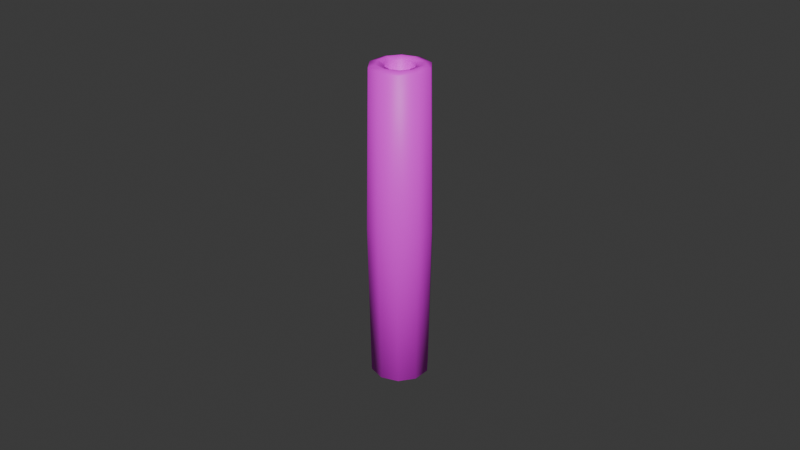 # Source: biscuitStrawGeoWork001.blend  (saved by Blender 5.1.29; exported with 4.5.12 LTS)
import bpy
from mathutils import Matrix  # noqa: F401  (used for matrix-valued properties, if any)

bpy.ops.wm.read_factory_settings(use_empty=True)
scene = bpy.context.scene
scene.name = 'Scene'

# ---- collections
col_collection = bpy.data.collections.new('Collection'); scene.collection.children.link(col_collection)

# ---- images (referenced by path relative to the original .blend; pixels are not part of the script)
import os
ASSET_DIR = os.environ.get("B2B_ASSET_DIR", "")  # directory of the original .blend (textures are referenced by path, not embedded)
HERE = os.path.dirname(os.path.abspath(__file__))  # packed textures are extracted next to this script under _unpacked/

def load_image(name, relpath, width, height, colorspace="sRGB"):
    """Load a texture the original file referenced (path relative to the .blend, or extracted next to this script)."""
    p = next((c for c in (os.path.join(HERE, relpath), os.path.join(ASSET_DIR, relpath)) if relpath and os.path.exists(c)), "")
    if p:
        img = bpy.data.images.load(p, check_existing=True)
        img.name = name
    else:  # same state as the original file: an image datablock whose file is absent (Cycles renders it pink)
        img = bpy.data.images.new(name, width, height)
        img.source = "FILE"
        img.filepath = "//" + (relpath or name)
    img.colorspace_settings.name = colorspace
    return img
img_image = load_image('Image', 'missing.png', 1024, 1024, 'sRGB')

# ---- materials (node trees are filled in below, after node groups)
mat_biscuitstrawmat = bpy.data.materials.new('biscuitStrawMat')

# ---- material node trees
mat_biscuitstrawmat.use_nodes = True; mat_biscuitstrawmat.node_tree.nodes.clear()
_N = mat_biscuitstrawmat.node_tree.nodes; _L = mat_biscuitstrawmat.node_tree.links
n0 = _N.new('ShaderNodeBsdfPrincipled'); n0.name = 'Principled BSDF'; n0.location = (-200, 100)
n1 = _N.new('ShaderNodeOutputMaterial'); n1.name = 'Material Output'; n1.location = (200, 100)
n2 = _N.new('ShaderNodeTexImage'); n2.name = 'Image Texture'; n2.location = (-538, 47)
n2.image = img_image
_L.new(n0.outputs[0], n1.inputs[0])
_L.new(n2.outputs[0], n0.inputs[0])
n1.is_active_output = True

# ---- world
world_world = bpy.data.worlds.new('World'); scene.world = world_world
world_world.use_nodes = True; world_world.node_tree.nodes.clear()
_N = world_world.node_tree.nodes; _L = world_world.node_tree.links
n0 = _N.new('ShaderNodeOutputWorld'); n0.name = 'World Output'; n0.location = (200, 100)
n1 = _N.new('ShaderNodeBackground'); n1.name = 'Background'; n1.location = (-200, 100)
n1.inputs[0].default_value = (0.05088, 0.05088, 0.05088, 1.0)
_L.new(n1.outputs[0], n0.inputs[0])
n0.is_active_output = True
world_world.color = (0.05088, 0.05088, 0.05088)
world_world.sun_shadow_jitter_overblur = 0.0

# ---- meshes
me_cylinder_002 = bpy.data.meshes.new('Cylinder.002')
me_cylinder_002.from_pydata([(-1.641e-10, 0.0099, 0.04966), (0.005819, 0.008009, 0.04966), (0.009415, 0.003059, 0.04966), (0.009415, -0.003059, 0.04966), (0.005819, -0.008009, 0.04966), (-1.641e-10, -0.0099, 0.04966), (-0.005819, -0.008009, 0.04966), (-0.009415, -0.003059, 0.04966), (-0.009415, 0.003059, 0.04966), (-0.005819, 0.008009, 0.04966), (-2.316e-10, 0.0054, 0.04966), (0.003174, 0.004369, 0.04966), (0.005136, 0.001669, 0.04966), (0.005136, -0.001669, 0.04966), (0.003174, -0.004369, 0.04966), (-2.316e-10, -0.0054, 0.04966), (-0.003174, -0.004369, 0.04966), (-0.005136, -0.001669, 0.04966), (-0.005136, 0.001669, 0.04966), (-0.003174, 0.004369, 0.04966), (-2.195e-10, 0.00675, 4.469e-06), (-1.745e-10, 0.009013, 0.0007084), (-1.745e-10, 0.009013, 0.0986), (-1.97e-10, 0.00675, 0.09931), (0.005298, 0.007292, 0.0007084), (0.003968, 0.005461, 4.469e-06), (0.003968, 0.005461, 0.09931), (0.005298, 0.007292, 0.0986), (0.008572, 0.002785, 0.0007084), (0.00642, 0.002086, 4.469e-06), (0.00642, 0.002086, 0.09931), (0.008572, 0.002785, 0.0986), (0.008572, -0.002785, 0.0007084), (0.00642, -0.002086, 4.469e-06), (0.00642, -0.002086, 0.09931), (0.008572, -0.002785, 0.0986), (0.005298, -0.007292, 0.0007084), (0.003968, -0.005461, 4.469e-06), (0.003968, -0.005461, 0.09931), (0.005298, -0.007292, 0.0986), (-1.745e-10, -0.009013, 0.0007084), (-2.195e-10, -0.00675, 4.469e-06), (-1.97e-10, -0.00675, 0.09931), (-1.745e-10, -0.009013, 0.0986), (-0.005298, -0.007292, 0.0007084), (-0.003968, -0.005461, 4.469e-06), (-0.003968, -0.005461, 0.09931), (-0.005298, -0.007292, 0.0986), (-0.008572, -0.002785, 0.0007084), (-0.00642, -0.002086, 4.469e-06), (-0.00642, -0.002086, 0.09931), (-0.008572, -0.002785, 0.0986), (-0.008572, 0.002785, 0.0007084), (-0.00642, 0.002086, 4.469e-06), (-0.00642, 0.002086, 0.09931), (-0.008572, 0.002785, 0.0986), (-0.005298, 0.007292, 0.0007084), (-0.003968, 0.005461, 4.469e-06), (-0.003968, 0.005461, 0.09931), (-0.005298, 0.007292, 0.0986), (-2.638e-10, 0.004513, 0.0007173), (-2.195e-10, 0.00675, 4.469e-06), (-1.97e-10, 0.00675, 0.09931), (-2.196e-10, 0.004513, 0.0986), (0.003968, 0.005461, 4.469e-06), (0.002653, 0.003651, 0.0007173), (0.002653, 0.003651, 0.0986), (0.003968, 0.005461, 0.09931), (0.00642, 0.002086, 4.469e-06), (0.004292, 0.001395, 0.0007173), (0.004292, 0.001395, 0.0986), (0.00642, 0.002086, 0.09931), (0.00642, -0.002086, 4.469e-06), (0.004292, -0.001395, 0.0007173), (0.004292, -0.001395, 0.0986), (0.00642, -0.002086, 0.09931), (0.003968, -0.005461, 4.469e-06), (0.002653, -0.003651, 0.0007173), (0.002653, -0.003651, 0.0986), (0.003968, -0.005461, 0.09931), (-2.195e-10, -0.00675, 4.469e-06), (-2.638e-10, -0.004513, 0.0007173), (-2.196e-10, -0.004513, 0.0986), (-1.97e-10, -0.00675, 0.09931), (-0.003968, -0.005461, 4.469e-06), (-0.002653, -0.003651, 0.0007173), (-0.002653, -0.003651, 0.0986), (-0.003968, -0.005461, 0.09931), (-0.00642, -0.002086, 4.469e-06), (-0.004292, -0.001395, 0.0007173), (-0.004292, -0.001395, 0.0986), (-0.00642, -0.002086, 0.09931), (-0.00642, 0.002086, 4.469e-06), (-0.004292, 0.001395, 0.0007173), (-0.004292, 0.001395, 0.0986), (-0.00642, 0.002086, 0.09931), (-0.003968, 0.005461, 4.469e-06), (-0.002653, 0.003651, 0.0007173), (-0.002653, 0.003651, 0.0986), (-0.003968, 0.005461, 0.09931)], [], [(21, 24, 25, 20), (27, 22, 23, 26), (24, 28, 29, 25), (31, 27, 26, 30), (28, 32, 33, 29), (35, 31, 30, 34), (32, 36, 37, 33), (39, 35, 34, 38), (36, 40, 41, 37), (43, 39, 38, 42), (40, 44, 45, 41), (47, 43, 42, 46), (44, 48, 49, 45), (51, 47, 46, 50), (48, 52, 53, 49), (55, 51, 50, 54), (52, 56, 57, 53), (59, 55, 54, 58), (56, 21, 20, 57), (22, 59, 58, 23), (61, 64, 65, 60), (67, 62, 63, 66), (64, 68, 69, 65), (71, 67, 66, 70), (68, 72, 73, 69), (75, 71, 70, 74), (72, 76, 77, 73), (79, 75, 74, 78), (76, 80, 81, 77), (83, 79, 78, 82), (80, 84, 85, 81), (87, 83, 82, 86), (84, 88, 89, 85), (91, 87, 86, 90), (88, 92, 93, 89), (95, 91, 90, 94), (92, 96, 97, 93), (99, 95, 94, 98), (96, 61, 60, 97), (62, 99, 98, 63), (20, 25, 64, 61), (56, 9, 0, 21), (21, 0, 1, 24), (57, 20, 61, 96), (26, 23, 62, 67), (0, 22, 27, 1), (9, 59, 22, 0), (23, 58, 99, 62), (24, 1, 2, 28), (25, 29, 68, 64), (1, 27, 31, 2), (30, 26, 67, 71), (28, 2, 3, 32), (29, 33, 72, 68), (2, 31, 35, 3), (34, 30, 71, 75), (32, 3, 4, 36), (33, 37, 76, 72), (3, 35, 39, 4), (38, 34, 75, 79), (36, 4, 5, 40), (37, 41, 80, 76), (4, 39, 43, 5), (42, 38, 79, 83), (40, 5, 6, 44), (41, 45, 84, 80), (5, 43, 47, 6), (46, 42, 83, 87), (44, 6, 7, 48), (45, 49, 88, 84), (6, 47, 51, 7), (50, 46, 87, 91), (48, 7, 8, 52), (49, 53, 92, 88), (7, 51, 55, 8), (54, 50, 91, 95), (52, 8, 9, 56), (53, 57, 96, 92), (8, 55, 59, 9), (58, 54, 95, 99), (60, 65, 11, 10), (97, 60, 10, 19), (10, 11, 66, 63), (19, 10, 63, 98), (65, 69, 12, 11), (11, 12, 70, 66), (69, 73, 13, 12), (12, 13, 74, 70), (73, 77, 14, 13), (13, 14, 78, 74), (77, 81, 15, 14), (14, 15, 82, 78), (81, 85, 16, 15), (15, 16, 86, 82), (85, 89, 17, 16), (16, 17, 90, 86), (89, 93, 18, 17), (17, 18, 94, 90), (93, 97, 19, 18), (18, 19, 98, 94)])
me_cylinder_002.polygons.foreach_set('use_smooth', [True] * 100)
_uv = me_cylinder_002.uv_layers.new(name='UVMap')
_uv.uv.foreach_set('vector', [0.4715, 0.7787, 0.4903, 0.7787, 0.4903, 0.7813, 0.4715, 0.7813, 0.4903, 0.4126, 0.4715, 0.4126, 0.4715, 0.41, 0.4903, 0.41, 0.4903, 0.7787, 0.5091, 0.7787, 0.5091, 0.7813, 0.4903, 0.7813, 0.5091, 0.4126, 0.4903, 0.4126, 0.4903, 0.41, 0.5091, 0.41, 0.5091, 0.7787, 0.5279, 0.7787, 0.5279, 0.7813, 0.5091, 0.7813, 0.5279, 0.4126, 0.5091, 0.4126, 0.5091, 0.41, 0.5279, 0.41, 0.5279, 0.7787, 0.5467, 0.7787, 0.5467, 0.7813, 0.5279, 0.7813, 0.5467, 0.4126, 0.5279, 0.4126, 0.5279, 0.41, 0.5467, 0.41, 0.5467, 0.7787, 0.5655, 0.7787, 0.5655, 0.7813, 0.5467, 0.7813, 0.5655, 0.4126, 0.5467, 0.4126, 0.5467, 0.41, 0.5655, 0.41, 0.5655, 0.7787, 0.5843, 0.7787, 0.5843, 0.7813, 0.5655, 0.7813, 0.5843, 0.4126, 0.5655, 0.4126, 0.5655, 0.41, 0.5843, 0.41, 0.5843, 0.7787, 0.603, 0.7787, 0.603, 0.7813, 0.5843, 0.7813, 0.603, 0.4126, 0.5843, 0.4126, 0.5843, 0.41, 0.603, 0.41, 0.603, 0.7787, 0.6218, 0.7787, 0.6218, 0.7813, 0.603, 0.7813, 0.6218, 0.4126, 0.603, 0.4126, 0.603, 0.41, 0.6218, 0.41, 0.6218, 0.7787, 0.6406, 0.7787, 0.6406, 0.7813, 0.6218, 0.7813, 0.6406, 0.4126, 0.6218, 0.4126, 0.6218, 0.41, 0.6406, 0.41, 0.6406, 0.7787, 0.6594, 0.7787, 0.6594, 0.7813, 0.6406, 0.7813, 0.6594, 0.4126, 0.6406, 0.4126, 0.6406, 0.41, 0.6594, 0.41, 0.4715, 0.7813, 0.4903, 0.7813, 0.4903, 0.7787, 0.4715, 0.7787, 0.4903, 0.41, 0.4715, 0.41, 0.4715, 0.4126, 0.4903, 0.4126, 0.4903, 0.7813, 0.5091, 0.7813, 0.5091, 0.7787, 0.4903, 0.7787, 0.5091, 0.41, 0.4903, 0.41, 0.4903, 0.4126, 0.5091, 0.4126, 0.5091, 0.7813, 0.5279, 0.7813, 0.5279, 0.7787, 0.5091, 0.7787, 0.5279, 0.41, 0.5091, 0.41, 0.5091, 0.4126, 0.5279, 0.4126, 0.5279, 0.7813, 0.5467, 0.7813, 0.5467, 0.7787, 0.5279, 0.7787, 0.5467, 0.41, 0.5279, 0.41, 0.5279, 0.4126, 0.5467, 0.4126, 0.5467, 0.7813, 0.5655, 0.7813, 0.5655, 0.7787, 0.5467, 0.7787, 0.5655, 0.41, 0.5467, 0.41, 0.5467, 0.4126, 0.5655, 0.4126, 0.5655, 0.7813, 0.5843, 0.7813, 0.5843, 0.7787, 0.5655, 0.7787, 0.5843, 0.41, 0.5655, 0.41, 0.5655, 0.4126, 0.5843, 0.4126, 0.5843, 0.7813, 0.603, 0.7813, 0.603, 0.7787, 0.5843, 0.7787, 0.603, 0.41, 0.5843, 0.41, 0.5843, 0.4126, 0.603, 0.4126, 0.603, 0.7813, 0.6218, 0.7813, 0.6218, 0.7787, 0.603, 0.7787, 0.6218, 0.41, 0.603, 0.41, 0.603, 0.4126, 0.6218, 0.4126, 0.6218, 0.7813, 0.6406, 0.7813, 0.6406, 0.7787, 0.6218, 0.7787, 0.6406, 0.41, 0.6218, 0.41, 0.6218, 0.4126, 0.6406, 0.4126, 0.6406, 0.7813, 0.6594, 0.7813, 0.6594, 0.7787, 0.6406, 0.7787, 0.6594, 0.41, 0.6406, 0.41, 0.6406, 0.4126, 0.6594, 0.4126, 0.4715, 0.7813, 0.4903, 0.7813, 0.4903, 0.7813, 0.4715, 0.7813, 0.6406, 0.7787, 0.6406, 0.5956, 0.6594, 0.5956, 0.6594, 0.7787, 0.4715, 0.7787, 0.4715, 0.5956, 0.4903, 0.5956, 0.4903, 0.7787, 0.6406, 0.7813, 0.6594, 0.7813, 0.6594, 0.7813, 0.6406, 0.7813, 0.4903, 0.41, 0.4715, 0.41, 0.4715, 0.41, 0.4903, 0.41, 0.4715, 0.5956, 0.4715, 0.4126, 0.4903, 0.4126, 0.4903, 0.5956, 0.6406, 0.5956, 0.6406, 0.4126, 0.6594, 0.4126, 0.6594, 0.5956, 0.6594, 0.41, 0.6406, 0.41, 0.6406, 0.41, 0.6594, 0.41, 0.4903, 0.7787, 0.4903, 0.5956, 0.5091, 0.5956, 0.5091, 0.7787, 0.4903, 0.7813, 0.5091, 0.7813, 0.5091, 0.7813, 0.4903, 0.7813, 0.4903, 0.5956, 0.4903, 0.4126, 0.5091, 0.4126, 0.5091, 0.5956, 0.5091, 0.41, 0.4903, 0.41, 0.4903, 0.41, 0.5091, 0.41, 0.5091, 0.7787, 0.5091, 0.5956, 0.5279, 0.5956, 0.5279, 0.7787, 0.5091, 0.7813, 0.5279, 0.7813, 0.5279, 0.7813, 0.5091, 0.7813, 0.5091, 0.5956, 0.5091, 0.4126, 0.5279, 0.4126, 0.5279, 0.5956, 0.5279, 0.41, 0.5091, 0.41, 0.5091, 0.41, 0.5279, 0.41, 0.5279, 0.7787, 0.5279, 0.5956, 0.5467, 0.5956, 0.5467, 0.7787, 0.5279, 0.7813, 0.5467, 0.7813, 0.5467, 0.7813, 0.5279, 0.7813, 0.5279, 0.5956, 0.5279, 0.4126, 0.5467, 0.4126, 0.5467, 0.5956, 0.5467, 0.41, 0.5279, 0.41, 0.5279, 0.41, 0.5467, 0.41, 0.5467, 0.7787, 0.5467, 0.5956, 0.5655, 0.5956, 0.5655, 0.7787, 0.5467, 0.7813, 0.5655, 0.7813, 0.5655, 0.7813, 0.5467, 0.7813, 0.5467, 0.5956, 0.5467, 0.4126, 0.5655, 0.4126, 0.5655, 0.5956, 0.5655, 0.41, 0.5467, 0.41, 0.5467, 0.41, 0.5655, 0.41, 0.5655, 0.7787, 0.5655, 0.5956, 0.5843, 0.5956, 0.5843, 0.7787, 0.5655, 0.7813, 0.5843, 0.7813, 0.5843, 0.7813, 0.5655, 0.7813, 0.5655, 0.5956, 0.5655, 0.4126, 0.5843, 0.4126, 0.5843, 0.5956, 0.5843, 0.41, 0.5655, 0.41, 0.5655, 0.41, 0.5843, 0.41, 0.5843, 0.7787, 0.5843, 0.5956, 0.603, 0.5956, 0.603, 0.7787, 0.5843, 0.7813, 0.603, 0.7813, 0.603, 0.7813, 0.5843, 0.7813, 0.5843, 0.5956, 0.5843, 0.4126, 0.603, 0.4126, 0.603, 0.5956, 0.603, 0.41, 0.5843, 0.41, 0.5843, 0.41, 0.603, 0.41, 0.603, 0.7787, 0.603, 0.5956, 0.6218, 0.5956, 0.6218, 0.7787, 0.603, 0.7813, 0.6218, 0.7813, 0.6218, 0.7813, 0.603, 0.7813, 0.603, 0.5956, 0.603, 0.4126, 0.6218, 0.4126, 0.6218, 0.5956, 0.6218, 0.41, 0.603, 0.41, 0.603, 0.41, 0.6218, 0.41, 0.6218, 0.7787, 0.6218, 0.5956, 0.6406, 0.5956, 0.6406, 0.7787, 0.6218, 0.7813, 0.6406, 0.7813, 0.6406, 0.7813, 0.6218, 0.7813, 0.6218, 0.5956, 0.6218, 0.4126, 0.6406, 0.4126, 0.6406, 0.5956, 0.6406, 0.41, 0.6218, 0.41, 0.6218, 0.41, 0.6406, 0.41, 0.4715, 0.7787, 0.4903, 0.7787, 0.4903, 0.5956, 0.4715, 0.5956, 0.6406, 0.7787, 0.6594, 0.7787, 0.6594, 0.5956, 0.6406, 0.5956, 0.4715, 0.5956, 0.4903, 0.5956, 0.4903, 0.4126, 0.4715, 0.4126, 0.6406, 0.5956, 0.6594, 0.5956, 0.6594, 0.4126, 0.6406, 0.4126, 0.4903, 0.7787, 0.5091, 0.7787, 0.5091, 0.5956, 0.4903, 0.5956, 0.4903, 0.5956, 0.5091, 0.5956, 0.5091, 0.4126, 0.4903, 0.4126, 0.5091, 0.7787, 0.5279, 0.7787, 0.5279, 0.5956, 0.5091, 0.5956, 0.5091, 0.5956, 0.5279, 0.5956, 0.5279, 0.4126, 0.5091, 0.4126, 0.5279, 0.7787, 0.5467, 0.7787, 0.5467, 0.5956, 0.5279, 0.5956, 0.5279, 0.5956, 0.5467, 0.5956, 0.5467, 0.4126, 0.5279, 0.4126, 0.5467, 0.7787, 0.5655, 0.7787, 0.5655, 0.5956, 0.5467, 0.5956, 0.5467, 0.5956, 0.5655, 0.5956, 0.5655, 0.4126, 0.5467, 0.4126, 0.5655, 0.7787, 0.5843, 0.7787, 0.5843, 0.5956, 0.5655, 0.5956, 0.5655, 0.5956, 0.5843, 0.5956, 0.5843, 0.4126, 0.5655, 0.4126, 0.5843, 0.7787, 0.603, 0.7787, 0.603, 0.5956, 0.5843, 0.5956, 0.5843, 0.5956, 0.603, 0.5956, 0.603, 0.4126, 0.5843, 0.4126, 0.603, 0.7787, 0.6218, 0.7787, 0.6218, 0.5956, 0.603, 0.5956, 0.603, 0.5956, 0.6218, 0.5956, 0.6218, 0.4126, 0.603, 0.4126, 0.6218, 0.7787, 0.6406, 0.7787, 0.6406, 0.5956, 0.6218, 0.5956, 0.6218, 0.5956, 0.6406, 0.5956, 0.6406, 0.4126, 0.6218, 0.4126])
me_cylinder_002.materials.append(mat_biscuitstrawmat)
me_cylinder_002.update()

# ---- objects
ob_biscuitstrawgeo = bpy.data.objects.new('biscuitStrawGeo', me_cylinder_002)

# ---- transforms, parenting, visibility, modifiers, constraints
ob_biscuitstrawgeo.location = (0.0, 0.0, 0.0)

# ---- collection membership
col_collection.objects.link(ob_biscuitstrawgeo)

# ---- scene / render settings (as saved in the file)
scene.frame_start = 1; scene.frame_end = 250; scene.frame_set(1)
scene.render.engine = 'BLENDER_EEVEE_NEXT'
scene.render.bake_bias = 0.0
scene.render.bake_samples = 0
scene.cycles.sampling_pattern = 'TABULATED_SOBOL'
scene.eevee.use_volume_custom_range = False
bpy.context.view_layer.update()

# ---- added for rendering (the .blend has no active camera and no usable light): camera, sun
cam_auto = bpy.data.cameras.new('AutoCamera')
cam_auto.lens = 50.0
cam_auto.sensor_width = 36.0
cam_auto.clip_end = 1000.0
ob_auto_camera = bpy.data.objects.new('AutoCamera', cam_auto)
scene.collection.objects.link(ob_auto_camera)
ob_auto_camera.location = (0.185045, -0.222054, 0.197692)
ob_auto_camera.rotation_euler = (1.09748, -7.21219e-08, 0.694738)
scene.camera = ob_auto_camera
light_auto_sun = bpy.data.lights.new('AutoSun', 'SUN')
light_auto_sun.energy = 3.0
light_auto_sun.angle = 0.0523599
ob_auto_sun = bpy.data.objects.new('AutoSun', light_auto_sun)
scene.collection.objects.link(ob_auto_sun)
ob_auto_sun.rotation_euler = (0.872665, 0.174533, 0.523599)
bpy.context.view_layer.update()
